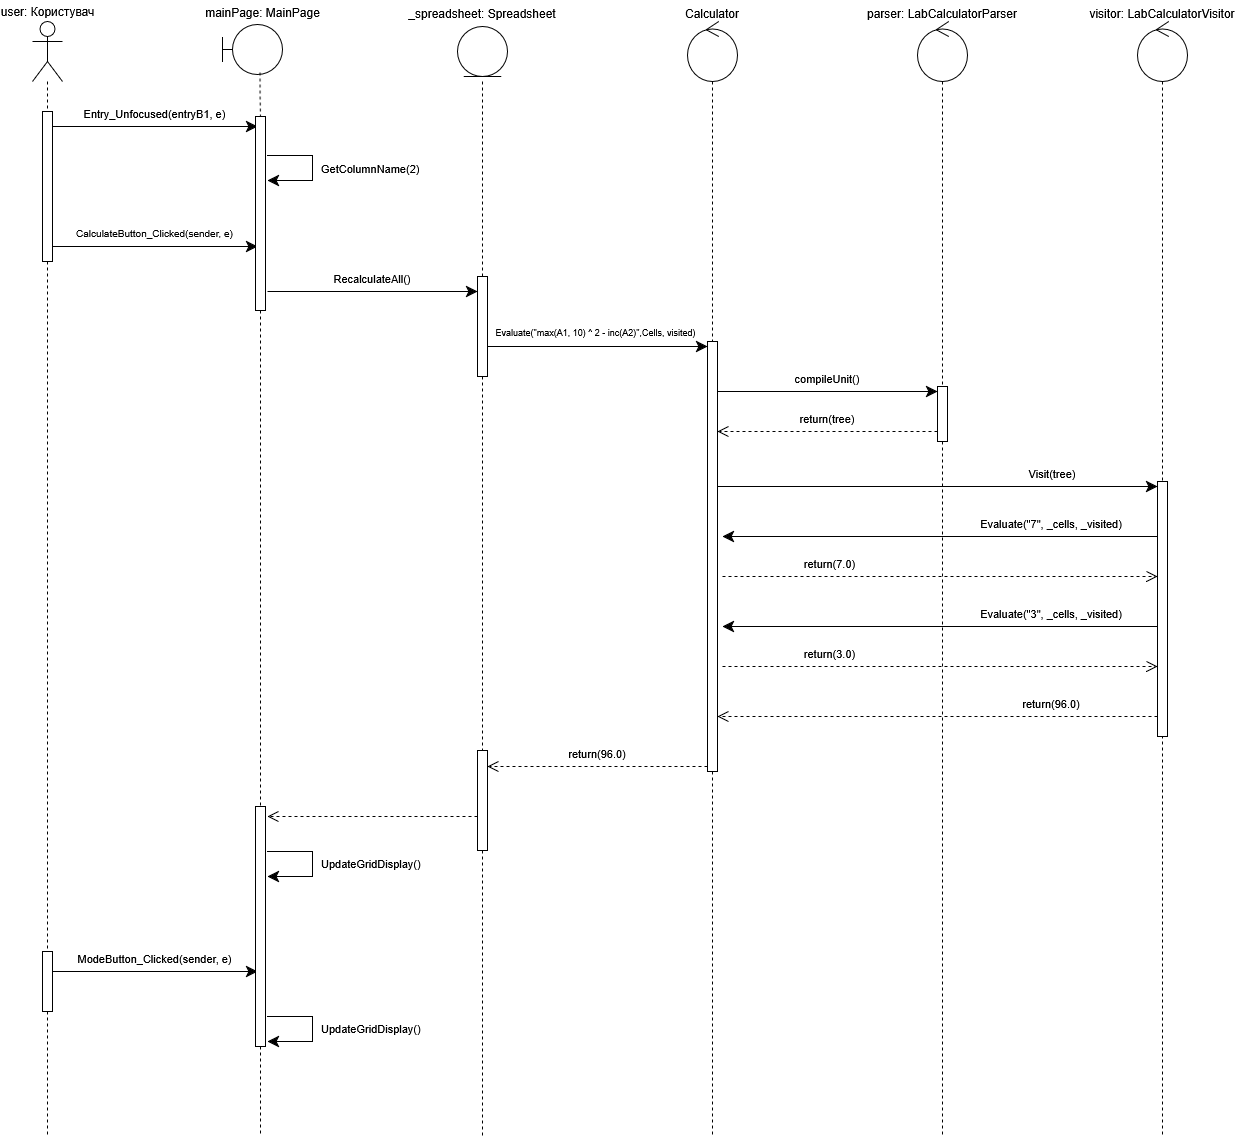

The diagram above was exported from draw.io. Its source (the exported page's mxGraphModel, read from the mxfile embedded in the PNG):
<mxGraphModel dx="1379" dy="1897" grid="1" gridSize="10" guides="1" tooltips="1" connect="1" arrows="1" fold="1" page="1" pageScale="1" pageWidth="1280" pageHeight="1180" background="#ffffff" math="0" shadow="0">
  <root>
    <mxCell id="0" />
    <mxCell id="1" parent="0" />
    <mxCell id="actor-user" parent="1" style="shape=umlActor;verticalLabelPosition=top;verticalAlign=bottom;html=1;outlineConnect=0;labelPosition=center;align=center;" value="user: Користувач" vertex="1">
      <mxGeometry height="60" width="30" x="50" y="25" as="geometry" />
    </mxCell>
    <mxCell id="sym-mainpage" parent="1" style="shape=umlBoundary;whiteSpace=wrap;html=1;labelPosition=center;verticalLabelPosition=top;align=center;verticalAlign=bottom;textDirection=ltr;spacingLeft=10;" value="" vertex="1">
      <mxGeometry height="50" width="60" x="240" y="28" as="geometry" />
    </mxCell>
    <mxCell id="lbl-mainpage" parent="1" style="text;align=center;fontStyle=0;verticalAlign=middle;spacingLeft=3;spacingRight=3;strokeColor=none;rotatable=0;html=1;" value="mainPage: MainPage" vertex="1">
      <mxGeometry height="24" width="160" x="200" y="4" as="geometry" />
    </mxCell>
    <mxCell id="sym-spreadsheet" parent="1" style="ellipse;shape=umlEntity;whiteSpace=wrap;html=1;" value="" vertex="1">
      <mxGeometry height="50" width="50" x="475" y="30" as="geometry" />
    </mxCell>
    <mxCell id="lbl-spreadsheet" parent="1" style="text;whiteSpace=wrap;html=1;align=center;" value="_spreadsheet: Spreadsheet" vertex="1">
      <mxGeometry height="24" width="190" x="405" y="4" as="geometry" />
    </mxCell>
    <mxCell id="sym-calculator" parent="1" style="ellipse;shape=umlControl;whiteSpace=wrap;html=1;" value="" vertex="1">
      <mxGeometry height="60" width="50" x="705" y="25" as="geometry" />
    </mxCell>
    <mxCell id="lbl-calculator" parent="1" style="text;whiteSpace=wrap;html=1;align=center;" value="Calculator" vertex="1">
      <mxGeometry height="24" width="150" x="655" y="4" as="geometry" />
    </mxCell>
    <mxCell id="sym-parser" parent="1" style="ellipse;shape=umlControl;whiteSpace=wrap;html=1;" value="" vertex="1">
      <mxGeometry height="60" width="50" x="935" y="25" as="geometry" />
    </mxCell>
    <mxCell id="lbl-parser" parent="1" style="text;whiteSpace=wrap;html=1;align=center;" value="parser: LabCalculatorParser" vertex="1">
      <mxGeometry height="24" width="190" x="865" y="4" as="geometry" />
    </mxCell>
    <mxCell id="sym-visitor" parent="1" style="ellipse;shape=umlControl;whiteSpace=wrap;html=1;" value="" vertex="1">
      <mxGeometry height="60" width="50" x="1155" y="25" as="geometry" />
    </mxCell>
    <mxCell id="lbl-visitor" parent="1" style="text;whiteSpace=wrap;html=1;align=center;" value="visitor: LabCalculatorVisitor" vertex="1">
      <mxGeometry height="24" width="180" x="1090" y="4" as="geometry" />
    </mxCell>
    <mxCell id="life-user" edge="1" parent="1" style="edgeStyle=orthogonalEdgeStyle;rounded=0;orthogonalLoop=1;jettySize=auto;html=1;dashed=1;endArrow=none;endFill=0;">
      <mxGeometry relative="1" as="geometry">
        <mxPoint x="65" y="85" as="sourcePoint" />
        <mxPoint x="65" y="1140" as="targetPoint" />
      </mxGeometry>
    </mxCell>
    <mxCell id="life-mainpage" edge="1" parent="1" source="act-ui-calc" style="edgeStyle=orthogonalEdgeStyle;rounded=0;orthogonalLoop=1;jettySize=auto;html=1;dashed=1;endArrow=none;endFill=0;">
      <mxGeometry relative="1" as="geometry">
        <mxPoint x="280" y="85" as="sourcePoint" />
        <mxPoint x="278" y="1140" as="targetPoint" />
      </mxGeometry>
    </mxCell>
    <mxCell id="life-spreadsheet" edge="1" parent="1" source="064_LWDsD_LCdIzt_MB7-9" style="edgeStyle=orthogonalEdgeStyle;rounded=0;orthogonalLoop=1;jettySize=auto;html=1;dashed=1;endArrow=none;endFill=0;">
      <mxGeometry relative="1" as="geometry">
        <mxPoint x="500" y="85" as="sourcePoint" />
        <mxPoint x="500" y="1140" as="targetPoint" />
      </mxGeometry>
    </mxCell>
    <mxCell id="life-calculator" edge="1" parent="1" style="edgeStyle=orthogonalEdgeStyle;rounded=0;orthogonalLoop=1;jettySize=auto;html=1;dashed=1;endArrow=none;endFill=0;">
      <mxGeometry relative="1" as="geometry">
        <mxPoint x="730" y="85" as="sourcePoint" />
        <mxPoint x="730" y="1140" as="targetPoint" />
      </mxGeometry>
    </mxCell>
    <mxCell id="life-parser" edge="1" parent="1" style="edgeStyle=orthogonalEdgeStyle;rounded=0;orthogonalLoop=1;jettySize=auto;html=1;dashed=1;endArrow=none;endFill=0;">
      <mxGeometry relative="1" as="geometry">
        <mxPoint x="960" y="85" as="sourcePoint" />
        <mxPoint x="960" y="1140" as="targetPoint" />
      </mxGeometry>
    </mxCell>
    <mxCell id="life-visitor" edge="1" parent="1" style="edgeStyle=orthogonalEdgeStyle;rounded=0;orthogonalLoop=1;jettySize=auto;html=1;dashed=1;endArrow=none;endFill=0;">
      <mxGeometry relative="1" as="geometry">
        <mxPoint x="1180" y="85" as="sourcePoint" />
        <mxPoint x="1180" y="1140" as="targetPoint" />
      </mxGeometry>
    </mxCell>
    <mxCell id="act-user-1" parent="1" style="rounded=0;whiteSpace=wrap;html=1;fillColor=#ffffff;" value="" vertex="1">
      <mxGeometry height="150" width="10" x="60" y="115" as="geometry" />
    </mxCell>
    <mxCell id="act-user-2" parent="1" style="rounded=0;whiteSpace=wrap;html=1;fillColor=#ffffff;" value="" vertex="1">
      <mxGeometry height="60" width="10" x="60" y="955" as="geometry" />
    </mxCell>
    <mxCell id="act-calc-outer" parent="1" style="rounded=0;whiteSpace=wrap;html=1;fillColor=#ffffff;" value="" vertex="1">
      <mxGeometry height="430" width="10" x="725" y="345" as="geometry" />
    </mxCell>
    <mxCell id="act-parser" parent="1" style="rounded=0;whiteSpace=wrap;html=1;fillColor=#ffffff;" value="" vertex="1">
      <mxGeometry height="55" width="10" x="955" y="390" as="geometry" />
    </mxCell>
    <mxCell id="act-visitor" parent="1" style="rounded=0;whiteSpace=wrap;html=1;fillColor=#ffffff;" value="" vertex="1">
      <mxGeometry height="255" width="10" x="1175" y="485" as="geometry" />
    </mxCell>
    <mxCell id="m-unfocus" edge="1" parent="1" style="endArrow=classic;html=1;rounded=0;endSize=9;" value="">
      <mxGeometry relative="1" as="geometry">
        <mxPoint x="70" y="130" as="sourcePoint" />
        <mxPoint x="275" y="130" as="targetPoint" />
      </mxGeometry>
    </mxCell>
    <mxCell id="l-unfocus" parent="1" style="text;whiteSpace=wrap;html=1;align=center;verticalAlign=middle;fontSize=11;strokeColor=none;fillColor=none;" value="Entry_Unfocused(entryB1, e)" vertex="1">
      <mxGeometry height="20" width="197" x="74" y="107" as="geometry" />
    </mxCell>
    <mxCell id="m-col-name" edge="1" parent="1" style="endArrow=classic;html=1;rounded=0;endSize=9;" value="">
      <mxGeometry relative="1" as="geometry">
        <Array as="points">
          <mxPoint x="330" y="159" />
          <mxPoint x="330" y="184" />
        </Array>
        <mxPoint x="285" y="159" as="sourcePoint" />
        <mxPoint x="285" y="184" as="targetPoint" />
      </mxGeometry>
    </mxCell>
    <mxCell id="l-col-name" parent="1" style="text;whiteSpace=wrap;html=1;align=left;verticalAlign=middle;fontSize=11;strokeColor=none;fillColor=none;" value="GetColumnName(2)" vertex="1">
      <mxGeometry height="26" width="135" x="337" y="159" as="geometry" />
    </mxCell>
    <mxCell id="m-calculate" edge="1" parent="1" style="endArrow=classic;html=1;rounded=0;endSize=9;" value="">
      <mxGeometry relative="1" as="geometry">
        <mxPoint x="70" y="250" as="sourcePoint" />
        <mxPoint x="275" y="250" as="targetPoint" />
      </mxGeometry>
    </mxCell>
    <mxCell id="l-calculate" parent="1" style="text;whiteSpace=wrap;html=1;align=center;verticalAlign=middle;fontSize=10;strokeColor=none;fillColor=none;" value="CalculateButton_Clicked(sender, e)" vertex="1">
      <mxGeometry height="20" width="201" x="72" y="227" as="geometry" />
    </mxCell>
    <mxCell id="m-recalc" edge="1" parent="1" style="endArrow=classic;html=1;rounded=0;endSize=9;" value="">
      <mxGeometry relative="1" as="geometry">
        <mxPoint x="285" y="295" as="sourcePoint" />
        <mxPoint x="495" y="295" as="targetPoint" />
      </mxGeometry>
    </mxCell>
    <mxCell id="l-recalc" parent="1" style="text;whiteSpace=wrap;html=1;align=center;verticalAlign=middle;fontSize=11;strokeColor=none;fillColor=none;" value="RecalculateAll()" vertex="1">
      <mxGeometry height="20" width="202" x="289" y="272" as="geometry" />
    </mxCell>
    <mxCell id="m-evaluate" edge="1" parent="1" style="endArrow=classic;html=1;rounded=0;endSize=9;" value="">
      <mxGeometry relative="1" as="geometry">
        <mxPoint x="505" y="350" as="sourcePoint" />
        <mxPoint x="725" y="350" as="targetPoint" />
      </mxGeometry>
    </mxCell>
    <mxCell id="l-evaluate" parent="1" style="text;whiteSpace=wrap;html=1;align=center;verticalAlign=middle;fontSize=10;strokeColor=none;fillColor=none;" value="&lt;font style=&quot;font-size: 9px;&quot;&gt;Evaluate(&quot;max(A1, 10) ^ 2 - inc(A2)&quot;,Cells, visited)&lt;/font&gt;" vertex="1">
      <mxGeometry height="32" width="243" x="492" y="320" as="geometry" />
    </mxCell>
    <mxCell id="m-parse" edge="1" parent="1" style="endArrow=classic;html=1;rounded=0;endSize=9;" value="">
      <mxGeometry relative="1" as="geometry">
        <mxPoint x="735" y="395" as="sourcePoint" />
        <mxPoint x="955" y="395" as="targetPoint" />
      </mxGeometry>
    </mxCell>
    <mxCell id="l-parse" parent="1" style="text;whiteSpace=wrap;html=1;align=center;verticalAlign=middle;fontSize=11;strokeColor=none;fillColor=none;" value="compileUnit()" vertex="1">
      <mxGeometry height="20" width="212" x="739" y="372" as="geometry" />
    </mxCell>
    <mxCell id="m-tree" edge="1" parent="1" style="endArrow=open;endFill=0;html=1;rounded=0;dashed=1;endSize=9;" value="">
      <mxGeometry relative="1" as="geometry">
        <mxPoint x="955" y="435" as="sourcePoint" />
        <mxPoint x="735" y="435" as="targetPoint" />
      </mxGeometry>
    </mxCell>
    <mxCell id="l-tree" parent="1" style="text;whiteSpace=wrap;html=1;align=center;verticalAlign=middle;fontSize=11;strokeColor=none;fillColor=none;" value="return(tree)" vertex="1">
      <mxGeometry height="20" width="212" x="739" y="412" as="geometry" />
    </mxCell>
    <mxCell id="m-visit" edge="1" parent="1" style="endArrow=classic;html=1;rounded=0;endSize=9;" value="">
      <mxGeometry relative="1" as="geometry">
        <mxPoint x="735" y="490" as="sourcePoint" />
        <mxPoint x="1175" y="490" as="targetPoint" />
      </mxGeometry>
    </mxCell>
    <mxCell id="l-visit" parent="1" style="text;whiteSpace=wrap;html=1;align=center;verticalAlign=middle;fontSize=11;strokeColor=none;fillColor=none;" value="Visit(tree)" vertex="1">
      <mxGeometry height="20" width="190" x="975" y="467" as="geometry" />
    </mxCell>
    <mxCell id="m-eval-a1" edge="1" parent="1" style="endArrow=classic;html=1;rounded=0;endSize=9;" value="">
      <mxGeometry relative="1" as="geometry">
        <mxPoint x="1175" y="540" as="sourcePoint" />
        <mxPoint x="740" y="540" as="targetPoint" />
      </mxGeometry>
    </mxCell>
    <mxCell id="l-eval-a1" parent="1" style="text;whiteSpace=wrap;html=1;align=center;verticalAlign=middle;fontSize=11;strokeColor=none;fillColor=none;" value="Evaluate(&quot;7&quot;, _cells, _visited)" vertex="1">
      <mxGeometry height="20" width="198" x="970" y="517" as="geometry" />
    </mxCell>
    <mxCell id="m-ret-a1" edge="1" parent="1" style="endArrow=open;endFill=0;html=1;rounded=0;dashed=1;endSize=9;" value="">
      <mxGeometry relative="1" as="geometry">
        <mxPoint x="740" y="580" as="sourcePoint" />
        <mxPoint x="1175" y="580" as="targetPoint" />
      </mxGeometry>
    </mxCell>
    <mxCell id="l-ret-a1" parent="1" style="text;whiteSpace=wrap;html=1;align=center;verticalAlign=middle;fontSize=11;strokeColor=none;fillColor=none;" value="return(7.0)" vertex="1">
      <mxGeometry height="20" width="195" x="750" y="557" as="geometry" />
    </mxCell>
    <mxCell id="m-eval-a2" edge="1" parent="1" style="endArrow=classic;html=1;rounded=0;endSize=9;" value="">
      <mxGeometry relative="1" as="geometry">
        <mxPoint x="1175" y="630" as="sourcePoint" />
        <mxPoint x="740" y="630" as="targetPoint" />
      </mxGeometry>
    </mxCell>
    <mxCell id="l-eval-a2" parent="1" style="text;whiteSpace=wrap;html=1;align=center;verticalAlign=middle;fontSize=11;strokeColor=none;fillColor=none;" value="Evaluate(&quot;3&quot;, _cells, _visited)" vertex="1">
      <mxGeometry height="20" width="198" x="970" y="607" as="geometry" />
    </mxCell>
    <mxCell id="m-ret-a2" edge="1" parent="1" style="endArrow=open;endFill=0;html=1;rounded=0;dashed=1;endSize=9;" value="">
      <mxGeometry relative="1" as="geometry">
        <mxPoint x="740" y="670" as="sourcePoint" />
        <mxPoint x="1175" y="670" as="targetPoint" />
      </mxGeometry>
    </mxCell>
    <mxCell id="l-ret-a2" parent="1" style="text;whiteSpace=wrap;html=1;align=center;verticalAlign=middle;fontSize=11;strokeColor=none;fillColor=none;" value="return(3.0)" vertex="1">
      <mxGeometry height="20" width="195" x="750" y="647" as="geometry" />
    </mxCell>
    <mxCell id="m-visit-res" edge="1" parent="1" style="endArrow=open;endFill=0;html=1;rounded=0;dashed=1;endSize=9;" value="">
      <mxGeometry relative="1" as="geometry">
        <mxPoint x="1175" y="720" as="sourcePoint" />
        <mxPoint x="735" y="720" as="targetPoint" />
      </mxGeometry>
    </mxCell>
    <mxCell id="l-visit-res" parent="1" style="text;whiteSpace=wrap;html=1;align=center;verticalAlign=middle;fontSize=11;strokeColor=none;fillColor=none;" value="return(96.0)" vertex="1">
      <mxGeometry height="20" width="198" x="970" y="697" as="geometry" />
    </mxCell>
    <mxCell id="m-eval-res" edge="1" parent="1" style="endArrow=open;endFill=0;html=1;rounded=0;dashed=1;endSize=9;" value="">
      <mxGeometry relative="1" as="geometry">
        <mxPoint x="725" y="770" as="sourcePoint" />
        <mxPoint x="505" y="770" as="targetPoint" />
      </mxGeometry>
    </mxCell>
    <mxCell id="l-eval-res" parent="1" style="text;whiteSpace=wrap;html=1;align=center;verticalAlign=middle;fontSize=11;strokeColor=none;fillColor=none;" value="return(96.0)" vertex="1">
      <mxGeometry height="20" width="212" x="509" y="747" as="geometry" />
    </mxCell>
    <mxCell id="m-recalc-done" edge="1" parent="1" style="endArrow=open;endFill=0;html=1;rounded=0;dashed=1;endSize=9;" value="">
      <mxGeometry relative="1" as="geometry">
        <mxPoint x="495" y="820" as="sourcePoint" />
        <mxPoint x="285" y="820" as="targetPoint" />
      </mxGeometry>
    </mxCell>
    <mxCell id="m-update-1" edge="1" parent="1" style="endArrow=classic;html=1;rounded=0;endSize=9;" value="">
      <mxGeometry relative="1" as="geometry">
        <Array as="points">
          <mxPoint x="330" y="855" />
          <mxPoint x="330" y="880" />
        </Array>
        <mxPoint x="285" y="855" as="sourcePoint" />
        <mxPoint x="285" y="880" as="targetPoint" />
      </mxGeometry>
    </mxCell>
    <mxCell id="l-update-1" parent="1" style="text;whiteSpace=wrap;html=1;align=left;verticalAlign=middle;fontSize=11;strokeColor=none;fillColor=none;" value="UpdateGridDisplay()" vertex="1">
      <mxGeometry height="26" width="140" x="337" y="854" as="geometry" />
    </mxCell>
    <mxCell id="m-mode-btn" edge="1" parent="1" style="endArrow=classic;html=1;rounded=0;endSize=9;" value="">
      <mxGeometry relative="1" as="geometry">
        <mxPoint x="70" y="975" as="sourcePoint" />
        <mxPoint x="275" y="975" as="targetPoint" />
      </mxGeometry>
    </mxCell>
    <mxCell id="l-mode-btn" parent="1" style="text;whiteSpace=wrap;html=1;align=center;verticalAlign=middle;fontSize=11;strokeColor=none;fillColor=none;" value="ModeButton_Clicked(sender, e)" vertex="1">
      <mxGeometry height="20" width="201" x="72" y="952" as="geometry" />
    </mxCell>
    <mxCell id="m-update-2" edge="1" parent="1" style="endArrow=classic;html=1;rounded=0;endSize=9;" value="">
      <mxGeometry relative="1" as="geometry">
        <Array as="points">
          <mxPoint x="330" y="1020" />
          <mxPoint x="330" y="1045" />
        </Array>
        <mxPoint x="285" y="1020" as="sourcePoint" />
        <mxPoint x="285" y="1045" as="targetPoint" />
      </mxGeometry>
    </mxCell>
    <mxCell id="l-update-2" parent="1" style="text;whiteSpace=wrap;html=1;align=left;verticalAlign=middle;fontSize=11;strokeColor=none;fillColor=none;" value="UpdateGridDisplay()" vertex="1">
      <mxGeometry height="26" width="140" x="337" y="1019" as="geometry" />
    </mxCell>
    <mxCell id="064_LWDsD_LCdIzt_MB7-6" edge="1" parent="1" source="act-ui-unfocus" style="edgeStyle=orthogonalEdgeStyle;rounded=0;orthogonalLoop=1;jettySize=auto;html=1;dashed=1;endArrow=none;endFill=0;" target="act-ui-calc" value="">
      <mxGeometry relative="1" as="geometry">
        <mxPoint x="280" y="85" as="sourcePoint" />
        <mxPoint x="280" y="1140" as="targetPoint" />
      </mxGeometry>
    </mxCell>
    <mxCell id="act-ui-calc" parent="1" style="rounded=0;whiteSpace=wrap;html=1;fillColor=#ffffff;" value="" vertex="1">
      <mxGeometry height="240" width="10" x="273" y="810" as="geometry" />
    </mxCell>
    <mxCell id="064_LWDsD_LCdIzt_MB7-8" edge="1" parent="1" source="sym-mainpage" style="edgeStyle=orthogonalEdgeStyle;rounded=0;orthogonalLoop=1;jettySize=auto;html=1;dashed=1;endArrow=none;endFill=0;exitX=0.626;exitY=0.961;exitDx=0;exitDy=0;exitPerimeter=0;" target="act-ui-unfocus" value="">
      <mxGeometry relative="1" as="geometry">
        <mxPoint x="278" y="76" as="sourcePoint" />
        <mxPoint x="278" y="810" as="targetPoint" />
      </mxGeometry>
    </mxCell>
    <mxCell id="act-ui-unfocus" parent="1" style="rounded=0;whiteSpace=wrap;html=1;fillColor=#ffffff;" value="" vertex="1">
      <mxGeometry height="194" width="10" x="273" y="120" as="geometry" />
    </mxCell>
    <mxCell id="064_LWDsD_LCdIzt_MB7-10" edge="1" parent="1" source="act-sheet-recalc" style="edgeStyle=orthogonalEdgeStyle;rounded=0;orthogonalLoop=1;jettySize=auto;html=1;dashed=1;endArrow=none;endFill=0;" target="064_LWDsD_LCdIzt_MB7-9" value="">
      <mxGeometry relative="1" as="geometry">
        <mxPoint x="500" y="85" as="sourcePoint" />
        <mxPoint x="500" y="1140" as="targetPoint" />
      </mxGeometry>
    </mxCell>
    <mxCell id="064_LWDsD_LCdIzt_MB7-9" parent="1" style="rounded=0;whiteSpace=wrap;html=1;fillColor=#ffffff;" value="" vertex="1">
      <mxGeometry height="100" width="10" x="495" y="754" as="geometry" />
    </mxCell>
    <mxCell id="064_LWDsD_LCdIzt_MB7-11" edge="1" parent="1" style="edgeStyle=orthogonalEdgeStyle;rounded=0;orthogonalLoop=1;jettySize=auto;html=1;dashed=1;endArrow=none;endFill=0;" target="act-sheet-recalc" value="">
      <mxGeometry relative="1" as="geometry">
        <mxPoint x="500" y="85" as="sourcePoint" />
        <mxPoint x="500" y="754" as="targetPoint" />
      </mxGeometry>
    </mxCell>
    <mxCell id="act-sheet-recalc" parent="1" style="rounded=0;whiteSpace=wrap;html=1;fillColor=#ffffff;" value="" vertex="1">
      <mxGeometry height="100" width="10" x="495" y="280" as="geometry" />
    </mxCell>
  </root>
</mxGraphModel>